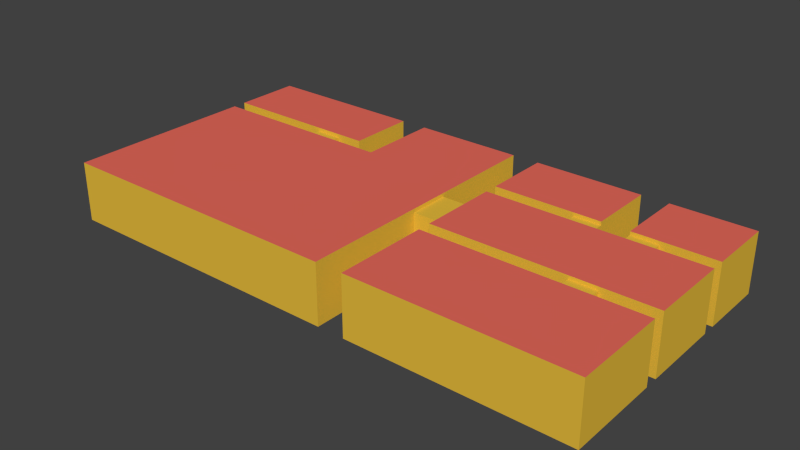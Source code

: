 # Source: Apartment.blend  (saved by Blender 2.76.0; exported with 4.5.12 LTS)
import bpy
from mathutils import Matrix  # noqa: F401  (used for matrix-valued properties, if any)

bpy.ops.wm.read_factory_settings(use_empty=True)
scene = bpy.context.scene
scene.name = 'Scene'

# ---- collections
col_collection_1 = bpy.data.collections.new('Collection 1'); scene.collection.children.link(col_collection_1)

# ---- materials (node trees are filled in below, after node groups)
mat_floor = bpy.data.materials.new('Floor')
mat_floor.alpha_threshold = 0.0
mat_floor.use_transparent_shadow = False
mat_floor.diffuse_color = (0.1282, 0.1282, 0.1282, 1.0)
mat_floor.roughness = 0.5
mat_wall = bpy.data.materials.new('Wall')
mat_wall.alpha_threshold = 0.0
mat_wall.use_transparent_shadow = False
mat_wall.diffuse_color = (0.8, 0.5066, 0.0469, 1.0)
mat_wall.roughness = 0.5
mat_ceiling = bpy.data.materials.new('Ceiling')
mat_ceiling.alpha_threshold = 0.0
mat_ceiling.use_transparent_shadow = False
mat_ceiling.diffuse_color = (0.8, 0.1451, 0.106, 1.0)
mat_ceiling.roughness = 0.5
mat_floor_bathroom = bpy.data.materials.new('Floor_Bathroom')
mat_floor_bathroom.alpha_threshold = 0.0
mat_floor_bathroom.use_transparent_shadow = False
mat_floor_bathroom.diffuse_color = (0.1451, 0.5092, 0.8, 1.0)
mat_floor_bathroom.roughness = 0.5

# ---- material node trees

# ---- world
world_world = bpy.data.worlds.new('World'); scene.world = world_world
world_world.color = (0.05088, 0.05088, 0.05088)
world_world.use_sun_shadow = False
world_world.sun_shadow_jitter_overblur = 0.0
world_world.cycles.sampling_method = 'MANUAL'
world_world.cycles.sample_map_resolution = 256

# ---- meshes
me_plane = bpy.data.meshes.new('Plane')
me_plane.from_pydata([(-7.273, 9.091, 4.0), (-3.636, 9.091, 4.0), (-4.47e-07, 9.091, 4.0), (3.636, 9.091, 4.0), (7.273, 9.091, 4.0), (10.91, 9.091, 4.0), (14.55, 9.091, 4.0), (-18.18, -9.091, 4.0), (-18.18, -7.273, 4.0), (-18.18, -5.455, 4.0), (-18.18, -3.636, 4.0), (-18.18, -1.818, 4.0), (-18.18, 0.0, 4.0), (-18.18, 1.818, 4.0), (-18.18, 3.636, 4.0), (-18.18, 5.455, 4.0), (-18.18, 7.273, 4.0), (-14.55, -9.091, 4.0), (-14.55, 3.636, 4.0), (-10.91, -9.091, 4.0), (-10.91, 3.636, 4.0), (-7.273, -9.091, 4.0), (-7.273, 3.636, 4.0), (-7.273, 5.455, 4.0), (-7.273, 7.273, 4.0), (-3.636, -9.091, 4.0), (3.725e-07, -9.091, 4.0), (3.636, -9.091, 4.0), (3.636, -7.273, 4.0), (3.636, -5.455, 4.0), (3.636, -3.636, 4.0), (3.636, -1.818, 4.0), (3.636, 2.235e-07, 4.0), (3.636, 1.818, 4.0), (3.636, 3.636, 4.0), (3.636, 5.455, 4.0), (3.636, 7.273, 4.0), (7.273, -9.091, 4.0), (7.273, -1.818, 4.0), (7.273, 3.636, 4.0), (10.91, -9.091, 4.0), (10.91, -1.818, 4.0), (10.91, 3.636, 4.0), (10.91, 5.455, 4.0), (-16.36, 4.545, 0.0), (-12.73, 4.545, 0.0), (-9.091, 4.545, 0.0), (-5.455, 4.545, 0.0), (-5.455, 6.364, 0.0), (-5.455, 8.182, 0.0), (1.818, -8.182, 0.0), (1.818, -6.364, 0.0), (1.818, -4.545, 0.0), (1.818, -2.727, 0.0), (1.818, -0.9091, 0.0), (1.818, 0.9091, 0.0), (1.818, 2.727, 0.0), (1.818, 4.545, 0.0), (1.818, 6.364, 0.0), (1.818, 8.182, 0.0), (5.455, -2.727, 0.0), (5.455, 4.545, 0.0), (9.091, -2.727, 0.0), (9.091, 4.545, 0.0), (12.73, -2.727, 0.0), (12.73, 4.545, 0.0), (12.73, 6.364, 0.0), (12.73, 8.182, 0.0), (16.36, -2.727, 0.0), (16.36, 4.545, 0.0), (10.91, 7.273, 4.0), (14.55, -9.091, 4.0), (14.55, -1.818, 4.0), (14.55, 3.636, 4.0), (18.18, -9.091, 4.0), (18.18, -7.273, 4.0), (18.18, -5.455, 4.0), (18.18, -3.636, 4.0), (18.18, -1.818, 4.0), (18.18, 2.235e-07, 4.0), (18.18, 1.818, 4.0), (18.18, 3.636, 4.0), (18.18, 5.455, 4.0), (18.18, 7.273, 4.0), (18.18, 8.182, 4.0), (18.18, 6.364, 4.0), (18.18, 4.545, 4.0), (18.18, 2.727, 4.0), (18.18, 0.9091, 4.0), (18.18, -0.9091, 4.0), (18.18, -2.727, 4.0), (18.18, -4.545, 4.0), (18.18, -6.364, 4.0), (18.18, -8.182, 4.0), (14.55, 4.545, 4.0), (14.55, -2.727, 4.0), (10.91, 8.182, 4.0), (10.91, 6.364, 4.0), (10.91, 4.545, 4.0), (10.91, -2.727, 4.0), (7.273, 4.545, 4.0), (7.273, -2.727, 4.0), (3.636, 8.182, 4.0), (3.636, 6.364, 4.0), (3.636, 4.545, 4.0), (3.636, 2.727, 4.0), (3.636, 0.9091, 4.0), (3.636, -0.9091, 4.0), (3.636, -2.727, 4.0), (3.636, -4.545, 4.0), (3.636, -6.364, 4.0), (3.636, -8.182, 4.0), (-7.273, 8.182, 4.0), (-7.273, 6.364, 4.0), (-16.36, 9.091, 0.0), (-16.36, -9.091, 0.0), (-16.36, 3.636, 0.0), (-12.73, 9.091, 0.0), (-12.73, -9.091, 0.0), (-12.73, 3.636, 0.0), (-9.091, 9.091, 0.0), (-9.091, -9.091, 0.0), (-9.091, 3.636, 0.0), (-5.455, 9.091, 0.0), (-5.455, -9.091, 0.0), (-5.455, 3.636, 0.0), (-5.455, 5.455, 0.0), (-5.455, 7.273, 0.0), (-1.818, 9.091, 0.0), (-1.818, -9.091, 0.0), (1.818, 9.091, 0.0), (1.818, -9.091, 0.0), (1.818, -7.273, 0.0), (1.818, -5.455, 0.0), (1.818, -3.636, 0.0), (1.818, -1.818, 0.0), (1.818, 2.235e-07, 0.0), (1.818, 1.818, 0.0), (1.818, 3.636, 0.0), (1.818, 5.455, 0.0), (1.818, 7.273, 0.0), (5.455, 9.091, 0.0), (5.455, -9.091, 0.0), (5.455, -1.818, 0.0), (5.455, 3.636, 0.0), (9.091, 9.091, 0.0), (9.091, -9.091, 0.0), (9.091, -1.818, 0.0), (9.091, 3.636, 0.0), (12.73, 9.091, 0.0), (12.73, -9.091, 0.0), (12.73, -1.818, 0.0), (12.73, 3.636, 0.0), (12.73, 5.455, 0.0), (12.73, 7.273, 0.0), (16.36, 9.091, 0.0), (16.36, -9.091, 0.0), (16.36, -1.818, 0.0), (16.36, 3.636, 0.0), (-18.18, -8.182, 0.0), (-18.18, -6.364, 0.0), (-18.18, -4.545, 0.0), (-18.18, -2.727, 0.0), (-18.18, -0.9091, 0.0), (-18.18, 0.9091, 0.0), (-18.18, 2.727, 0.0), (-18.18, 4.545, 0.0), (-18.18, 6.364, 0.0), (-18.18, 8.182, 0.0), (-14.55, 4.545, 0.0), (-10.91, 4.545, 0.0), (-7.273, 4.545, 0.0), (-7.273, 6.364, 0.0), (-7.273, 8.182, 0.0), (3.636, -8.182, 0.0), (3.636, -6.364, 0.0), (3.636, -4.545, 0.0), (3.636, -2.727, 0.0), (3.636, -0.9091, 0.0), (3.636, 0.9091, 0.0), (3.636, 2.727, 0.0), (3.636, 4.545, 0.0), (3.636, 6.364, 0.0), (3.636, 8.182, 0.0), (7.273, -2.727, 0.0), (7.273, 4.545, 0.0), (10.91, -2.727, 0.0), (10.91, 4.545, 0.0), (10.91, 6.364, 0.0), (10.91, 8.182, 0.0), (14.55, -2.727, 0.0), (14.55, 4.545, 0.0), (18.18, -8.182, 0.0), (18.18, -6.364, 0.0), (18.18, -4.545, 0.0), (18.18, -2.727, 0.0), (18.18, -0.9091, 0.0), (18.18, 0.9091, 0.0), (18.18, 2.727, 0.0), (18.18, 4.545, 0.0), (18.18, 6.364, 0.0), (18.18, 8.182, 0.0), (18.18, 7.273, 0.0), (18.18, 5.455, 0.0), (18.18, 3.636, 0.0), (18.18, 1.818, 0.0), (18.18, 2.235e-07, 0.0), (18.18, -1.818, 0.0), (18.18, -3.636, 0.0), (18.18, -5.455, 0.0), (18.18, -7.273, 0.0), (18.18, -9.091, 0.0), (14.55, 3.636, 0.0), (14.55, -1.818, 0.0), (14.55, -9.091, 0.0), (10.91, 7.273, 0.0), (10.91, 5.455, 0.0), (10.91, 3.636, 0.0), (10.91, -1.818, 0.0), (10.91, -9.091, 0.0), (7.273, 3.636, 0.0), (7.273, -1.818, 0.0), (7.273, -9.091, 0.0), (3.636, 7.273, 0.0), (3.636, 5.455, 0.0), (3.636, 3.636, 0.0), (3.636, 1.818, 0.0), (3.636, 2.235e-07, 0.0), (3.636, -1.818, 0.0), (3.636, -3.636, 0.0), (3.636, -5.455, 0.0), (3.636, -7.273, 0.0), (3.636, -9.091, 0.0), (3.725e-07, -9.091, 0.0), (-3.636, -9.091, 0.0), (-7.273, 7.273, 0.0), (-7.273, 5.455, 0.0), (-7.273, 3.636, 0.0), (-7.273, -9.091, 0.0), (-10.91, 3.636, 0.0), (-10.91, -9.091, 0.0), (-14.55, 3.636, 0.0), (-14.55, -9.091, 0.0), (-18.18, 7.273, 0.0), (-18.18, 5.455, 0.0), (-18.18, 3.636, 0.0), (-18.18, 1.818, 0.0), (-18.18, 0.0, 0.0), (-18.18, -1.818, 0.0), (-18.18, -3.636, 0.0), (-18.18, -5.455, 0.0), (-18.18, -7.273, 0.0), (-18.18, -9.091, 0.0), (14.55, 9.091, 0.0), (10.91, 9.091, 0.0), (7.273, 9.091, 0.0), (3.636, 9.091, 0.0), (-4.47e-07, 9.091, 0.0), (-3.636, 9.091, 0.0), (-7.273, 9.091, 0.0), (-10.91, 9.091, 0.0), (-14.55, 9.091, 0.0), (-18.18, 9.091, 0.0), (18.18, 9.091, 0.0), (-7.273, 4.545, 4.0), (-10.91, 4.545, 4.0), (-14.55, 4.545, 4.0), (-18.18, 8.182, 4.0), (-18.18, 6.364, 4.0), (-18.18, 4.545, 4.0), (-18.18, 2.727, 4.0), (-18.18, 0.9091, 4.0), (-18.18, -0.9091, 4.0), (-18.18, -2.727, 4.0), (-18.18, -4.545, 4.0), (-18.18, -6.364, 4.0), (-18.18, -8.182, 4.0), (16.36, 3.636, 4.0), (16.36, -1.818, 4.0), (16.36, -9.091, 4.0), (16.36, 9.091, 4.0), (12.73, 7.273, 4.0), (12.73, 5.455, 4.0), (12.73, 3.636, 4.0), (12.73, -1.818, 4.0), (12.73, -9.091, 4.0), (12.73, 9.091, 4.0), (9.091, 3.636, 4.0), (9.091, -1.818, 4.0), (9.091, -9.091, 4.0), (9.091, 9.091, 4.0), (5.455, 3.636, 4.0), (5.455, -1.818, 4.0), (5.455, -9.091, 4.0), (5.455, 9.091, 4.0), (1.818, 7.273, 4.0), (1.818, 5.455, 4.0), (1.818, 3.636, 4.0), (1.818, 1.818, 4.0), (1.818, 2.235e-07, 4.0), (1.818, -1.818, 4.0), (1.818, -3.636, 4.0), (1.818, -5.455, 4.0), (1.818, -7.273, 4.0), (1.818, -9.091, 4.0), (1.818, 9.091, 4.0), (-1.818, -9.091, 4.0), (-1.818, 9.091, 4.0), (-5.455, 7.273, 4.0), (-5.455, 5.455, 4.0), (-5.455, 3.636, 4.0), (-5.455, -9.091, 4.0), (-5.455, 9.091, 4.0), (-9.091, 3.636, 4.0), (-9.091, -9.091, 4.0), (-9.091, 9.091, 4.0), (-12.73, 3.636, 4.0), (-12.73, -9.091, 4.0), (-12.73, 9.091, 4.0), (-16.36, 3.636, 4.0), (-16.36, -9.091, 4.0), (-16.36, 9.091, 4.0), (16.36, 4.545, 4.0), (16.36, -2.727, 4.0), (12.73, 8.182, 4.0), (12.73, 6.364, 4.0), (12.73, 4.545, 4.0), (12.73, -2.727, 4.0), (9.091, 4.545, 4.0), (9.091, -2.727, 4.0), (5.455, 4.545, 4.0), (5.455, -2.727, 4.0), (1.818, 8.182, 4.0), (-7.273, 4.545, 3.758), (-18.18, 4.545, 3.758), (-7.273, 9.091, 0.0), (-7.273, 6.364, 4.0), (-7.273, 8.182, 4.0), (-18.18, 9.091, 3.758), (-7.273, 4.545, 4.0), (-18.18, 9.091, 4.0), (-18.18, 5.455, 4.0), (-18.18, 7.273, 4.0), (-18.18, 8.182, 4.0), (-18.18, 6.364, 4.0), (-18.18, 4.545, 4.0), (-18.18, 9.091, 0.0), (-18.18, 5.455, 0.0), (-18.18, 7.273, 0.0), (-18.18, 8.182, 0.0), (-18.18, 6.364, 0.0), (-18.18, 4.545, 0.0), (-16.36, 9.091, 4.0), (-16.36, 3.636, 4.0), (-16.36, 4.545, 4.0), (-12.73, 9.091, 4.0), (-12.73, 3.636, 4.0), (-12.73, 4.545, 4.0), (-9.091, 9.091, 4.0), (-9.091, 3.636, 4.0), (-9.091, 4.545, 4.0), (-5.455, 9.091, 4.0), (-5.455, 3.636, 4.0), (-5.455, 4.545, 4.0), (-5.455, 5.455, 4.0), (-5.455, 6.364, 4.0), (-5.455, 7.273, 4.0), (-5.455, 8.182, 4.0), (-1.818, 9.091, 4.0), (1.818, 9.091, 4.0), (1.818, -9.091, 4.0), (1.818, -8.182, 4.0), (1.818, -7.273, 4.0), (1.818, -6.364, 4.0), (1.818, -5.455, 4.0), (1.818, -4.545, 4.0), (1.818, -3.636, 4.0), (1.818, -2.727, 4.0), (1.818, -1.818, 4.0), (1.818, -0.9091, 4.0), (1.818, 1.818, 4.0), (1.818, 2.727, 4.0), (1.818, 3.636, 4.0), (1.818, 4.545, 4.0), (1.818, 5.455, 4.0), (1.818, 6.364, 4.0), (1.818, 7.273, 4.0), (1.818, 8.182, 4.0), (5.455, 9.091, 4.0), (5.455, 3.636, 4.0), (5.455, 4.545, 4.0), (9.091, 9.091, 4.0), (9.091, 3.636, 4.0), (9.091, 4.545, 4.0), (12.73, 9.091, 4.0), (12.73, 3.636, 4.0), (12.73, 4.545, 4.0), (12.73, 5.455, 4.0), (12.73, 6.364, 4.0), (12.73, 7.273, 4.0), (12.73, 8.182, 4.0), (16.36, 9.091, 4.0), (16.36, 3.636, 4.0), (16.36, 4.545, 4.0), (-18.18, -8.182, 4.0), (-18.18, -6.364, 4.0), (-18.18, -4.545, 4.0), (-18.18, -2.727, 4.0), (-18.18, -0.9091, 4.0), (-18.18, 0.9091, 4.0), (-18.18, 2.727, 4.0), (-18.18, 4.545, 4.0), (1.818, -8.182, 4.0), (-5.455, 4.545, 4.0), (-14.55, 4.545, 4.0), (-10.91, 4.545, 4.0), (-7.273, 4.545, 4.0), (3.636, -8.182, 4.0), (3.636, -6.364, 4.0), (3.636, -4.545, 4.0), (3.636, -2.727, 4.0), (3.636, -0.9091, 4.0), (3.636, 2.727, 4.0), (3.636, 4.545, 4.0), (3.636, 6.364, 4.0), (3.636, 8.182, 4.0), (7.273, -2.727, 4.0), (5.455, -2.727, 4.0), (7.273, 4.545, 4.0), (10.91, -2.727, 4.0), (9.091, -2.727, 4.0), (18.18, -2.727, 4.0), (16.36, -2.727, 4.0), (18.18, 4.545, 4.0), (-16.36, -9.091, 4.0), (-12.73, -9.091, 4.0), (-9.091, -9.091, 4.0), (-5.455, -9.091, 4.0), (-1.818, -9.091, 4.0), (5.455, -9.091, 4.0), (5.455, -1.818, 4.0), (9.091, -9.091, 4.0), (9.091, -1.818, 4.0), (12.73, -9.091, 4.0), (12.73, -2.727, 4.0), (12.73, -1.818, 4.0), (16.36, -9.091, 4.0), (16.36, -1.818, 4.0), (1.818, 6.364, 4.0), (1.818, 4.545, 4.0), (10.91, 4.545, 4.0), (10.91, 6.364, 4.0), (10.91, 8.182, 4.0), (14.55, -2.727, 4.0), (14.55, 4.545, 4.0), (18.18, -8.182, 4.0), (18.18, -6.364, 4.0), (18.18, -4.545, 4.0), (18.18, -0.9091, 4.0), (18.18, 0.9091, 4.0), (18.18, 2.727, 4.0), (18.18, 6.364, 4.0), (18.18, 8.182, 4.0), (18.18, 7.273, 4.0), (18.18, 5.455, 4.0), (18.18, 3.636, 4.0), (18.18, 1.818, 4.0), (18.18, 2.235e-07, 4.0), (18.18, -1.818, 4.0), (18.18, -3.636, 4.0), (18.18, -5.455, 4.0), (18.18, -7.273, 4.0), (18.18, -9.091, 4.0), (14.55, 3.636, 4.0), (14.55, -1.818, 4.0), (14.55, -9.091, 4.0), (10.91, 7.273, 4.0), (10.91, 5.455, 4.0), (10.91, 3.636, 4.0), (10.91, -1.818, 4.0), (10.91, -9.091, 4.0), (7.273, 3.636, 4.0), (7.273, -1.818, 4.0), (7.273, -9.091, 4.0), (3.636, 7.273, 4.0), (3.636, 5.455, 4.0), (3.636, 3.636, 4.0), (3.636, 1.818, 4.0), (3.636, -1.818, 4.0), (3.636, -3.636, 4.0), (3.636, -5.455, 4.0), (3.636, -7.273, 4.0), (3.636, -9.091, 4.0), (3.725e-07, -9.091, 4.0), (-3.636, -9.091, 4.0), (1.818, 2.727, 4.0), (1.818, 0.9091, 4.0), (-7.273, 3.636, 4.0), (-7.273, -9.091, 4.0), (-10.91, 3.636, 4.0), (-10.91, -9.091, 4.0), (-14.55, 3.636, 4.0), (-14.55, -9.091, 4.0), (-7.273, 9.091, 3.758), (-5.455, 6.364, 4.0), (-18.18, 3.636, 4.0), (-18.18, 1.818, 4.0), (-18.18, 0.0, 4.0), (-18.18, -1.818, 4.0), (-18.18, -3.636, 4.0), (-18.18, -5.455, 4.0), (-18.18, -7.273, 4.0), (-18.18, -9.091, 4.0), (14.55, 9.091, 4.0), (10.91, 9.091, 4.0), (7.273, 9.091, 4.0), (3.636, 9.091, 4.0), (-4.47e-07, 9.091, 4.0), (-3.636, 9.091, 4.0), (-7.273, 9.091, 4.0), (-10.91, 9.091, 4.0), (-14.55, 9.091, 4.0), (-18.18, 9.091, 4.0), (18.18, 9.091, 4.0), (1.818, -0.9091, 4.0), (1.818, -2.727, 4.0), (9.091, 4.545, 3.758), (-10.91, 4.545, 3.758), (-9.091, 4.545, 4.0), (1.818, 1.818, 3.758), (3.636, 1.818, 3.758), (-9.091, 4.545, 3.758), (-9.091, 3.636, 3.758), (-14.55, 9.091, 4.0), (3.636, 3.636, 3.758), (18.18, 9.091, 3.758), (14.55, -1.818, 3.758), (14.55, -2.727, 3.758), (3.636, 4.545, 3.758), (-5.455, 8.182, 4.0), (-18.18, 9.091, 3.758), (-12.73, 4.545, 4.0), (-16.36, 4.545, 4.0), (3.636, -2.727, 3.758), (-7.273, 5.455, 0.0), (-7.273, 7.273, 0.0), (-7.273, 8.182, 0.0), (-7.273, 6.364, 0.0), (-7.273, 4.545, 0.0), (-7.273, 9.091, 3.758), (1.818, -4.545, 4.0), (14.55, 4.545, 3.758), (14.55, 3.636, 3.758), (18.18, 4.545, 3.758), (-5.455, 9.091, 3.758), (1.818, 9.091, 3.758), (18.18, -2.727, 3.758), (1.818, -6.364, 4.0), (3.636, -0.9091, 3.758), (3.636, -1.818, 3.758), (12.73, 9.091, 3.758), (18.18, 9.091, 4.0), (-7.273, 4.545, 3.758), (12.73, -2.727, 3.758), (-5.455, 3.636, 3.758), (12.73, -1.818, 3.758), (10.91, 4.545, 3.758), (-18.18, 9.091, 4.0), (12.73, 4.545, 3.758), (-7.273, 9.091, 4.0), (10.91, 3.636, 3.758), (-7.273, 5.455, 4.0), (12.73, 3.636, 3.758), (-7.273, 7.273, 4.0), (3.636, -9.091, 3.758), (-18.18, 4.545, 3.758), (1.818, -9.091, 3.758), (-18.18, 3.636, 3.758), (1.818, -0.9091, 3.758), (18.18, 3.636, 3.758), (-10.91, 3.636, 3.758), (9.091, 3.636, 3.758), (-18.18, -9.091, 3.758), (18.18, -1.818, 3.758), (-10.91, 9.091, 4.0), (10.91, 9.091, 3.758), (18.18, -9.091, 3.758), (3.636, 9.091, 3.758)], [], [(402, 473, 552, 212, 158, 204, 579, 465), (469, 431, 556, 195, 208, 194, 209, 193, 210, 192, 211, 586, 472, 455, 471, 456, 470, 457), (239, 122, 46, 170), (357, 415, 527, 170, 45, 169, 44, 166, 575, 411, 354, 414), (563, 444, 429, 430, 426, 427, 420, 543, 177, 60, 184, 62, 186, 64), (232, 142, 222, 146, 219, 150, 214, 156, 211, 192, 210, 193, 209, 194, 208, 195, 68, 190, 64, 186, 62, 184, 60, 177, 229, 176, 230, 175, 231, 174), (182, 224, 181, 61, 185, 63, 187, 216, 188, 215, 189, 254, 145, 255, 141, 256, 183, 223), (152, 212, 191, 65), (64, 190, 213, 151), (422, 487, 530, 226, 180, 225, 534, 486), (148, 217, 187, 63), (460, 465, 579, 204, 198, 205, 197, 206, 196, 207, 583, 468, 458, 467, 459, 466), (559, 488, 440, 482, 442, 479, 445, 565, 151, 218, 147, 221, 143, 228), (566, 450, 477, 451, 476, 452, 514, 585, 254, 189, 215, 188, 216, 187), (94, 326, 282, 325, 281, 324, 286, 6, 280, 561, 84, 83, 85, 82, 86, 322), (577, 505, 410, 506, 409, 507, 408, 508, 407, 509, 406, 510, 405, 511, 404, 512, 582, 252, 159, 251, 160, 250, 161, 249, 162, 248, 163, 247, 164, 246, 165, 245), (191, 69, 199, 203, 200, 202, 201, 263, 155, 253, 149, 67, 154, 66, 153, 65), (352, 522, 540, 262, 114, 261, 117, 260, 120, 259, 549, 519, 358, 520, 355, 521), (167, 244, 166, 44, 169, 45, 170, 46, 171, 236, 172, 235, 173, 259, 120, 260, 117, 261, 114, 262, 168, 243), (228, 143, 221, 147, 218, 151, 213, 157, 207, 196, 206, 197, 205, 198, 204, 158, 212, 152, 217, 148, 220, 144, 225, 180, 226, 179, 227, 178), (564, 362, 497, 359, 532, 122, 237, 125), (558, 421, 488, 559, 228, 178), (103, 36, 102, 3, 294, 4, 290, 5, 96, 70, 97, 43, 98, 328, 100, 330, 104, 35), (356, 501, 353, 505, 577, 245, 116, 241, 119, 239, 580, 499), (389, 486, 534, 225, 144, 220, 148, 581, 392, 481), (491, 417, 492, 574, 232, 174, 231, 175, 230, 176, 229, 177, 543, 420, 489, 419, 490, 418), (485, 423, 538, 181, 224, 182, 223, 183, 256, 587, 516, 425, 484, 424), (428, 393, 526, 63, 185, 61, 181, 538, 423, 390), (475, 446, 472, 586, 211, 156, 214, 150, 219, 146, 222, 142, 232, 574, 492, 439, 483, 441, 480, 443), (152, 65, 568, 572), (572, 395, 478, 570, 217, 152), (462, 523, 535, 263, 201, 202, 200, 203, 199, 553, 433, 464, 461, 463), (148, 63, 526, 581), (239, 170, 527, 580), (31, 107, 32, 106, 33, 105, 34, 291, 39, 287, 42, 283, 73, 277, 81, 87, 80, 88, 79, 89, 78, 278, 72, 284, 41, 288, 38, 292), (403, 433, 553, 199, 69, 191, 551, 454), (178, 54, 578, 558), (27, 111, 28, 110, 29, 109, 30, 108, 331, 101, 329, 99, 327, 95, 323, 90, 77, 91, 76, 92, 75, 93, 74, 279, 71, 285, 40, 289, 37, 293), (377, 378, 379, 578, 54, 135, 53, 134, 52, 133, 51, 132, 50, 131, 576, 370, 371, 372, 373, 374, 375, 376), (585, 514, 391, 515, 388, 516, 587, 256, 141, 255, 145, 254), (502, 435, 500, 436, 498, 437, 494, 438, 493, 370, 576, 131, 233, 129, 234, 124, 238, 121, 240, 118, 242, 115, 252, 582, 512, 434), (399, 398, 397, 396, 568, 65, 153, 66, 154, 67, 149, 560, 394, 400), (385, 386, 387, 369, 555, 130, 59, 140, 58, 139, 57, 138, 56, 137, 529, 380, 381, 382, 383, 384), (191, 212, 552, 551), (531, 360, 416, 562, 171, 46), (432, 453, 537, 190, 68, 195, 556, 431), (268, 16, 267, 567, 321, 533, 318, 584, 315, 0, 112, 24, 113, 23, 264, 528, 265, 541, 266, 542, 269, 15), (213, 190, 537, 536), (46, 122, 532, 531), (137, 226, 530, 529), (7, 276, 8, 275, 9, 274, 10, 273, 11, 272, 12, 271, 13, 270, 14, 319, 18, 316, 20, 313, 22, 310, 413, 309, 504, 308, 539, 312, 1, 307, 2, 305, 332, 295, 448, 296, 449, 297, 495, 298, 496, 299, 524, 300, 525, 301, 550, 302, 557, 303, 412, 304, 26, 306, 25, 311, 21, 314, 19, 317, 17, 320), (547, 544, 548, 333, 339, 571, 336, 573, 337, 569, 503, 335, 546, 545), (368, 518, 361, 554, 123, 258, 128, 257, 130, 555, 369, 517), (64, 151, 565, 563), (367, 366, 365, 364, 363, 362, 564, 125, 47, 126, 48, 127, 49, 123, 554, 361), (535, 523, 401, 513, 394, 560, 149, 253, 155, 263), (187, 217, 570, 566), (350, 348, 349, 346, 338, 340, 343, 342, 344, 341, 345, 334, 351, 347), (529, 578, 379, 380), (530, 487, 421, 558), (529, 530, 558, 578), (580, 532, 359, 499), (415, 360, 531, 527), (527, 531, 532, 580), (563, 537, 453, 444), (536, 565, 445, 474), (537, 563, 565, 536), (581, 570, 478, 392), (526, 393, 450, 566), (566, 570, 581, 526), (572, 552, 473, 395), (396, 454, 551, 568), (568, 551, 552, 572), (252, 115, 242, 118, 240, 121, 238, 124, 234, 129, 233, 131, 50, 132, 51, 133, 52, 134, 53, 135, 54, 136, 55, 137, 56, 138, 57, 139, 58, 140, 59, 130, 257, 128, 258, 123, 49, 127, 48, 126, 47, 125, 237, 122, 239, 119, 241, 116, 245, 165, 246, 164, 247, 163, 248, 162, 249, 161, 250, 160, 251, 159), (536, 474, 447, 468, 583, 207, 157, 213), (179, 226, 137, 55, 136, 54, 178, 227)])
me_plane.polygons.foreach_set('material_index', [1, 1, 0, 1, 1, 3, 0, 0, 0, 1, 0, 1, 1, 1, 2, 1, 0, 1, 0, 0, 1, 1, 2, 1, 1, 1, 1, 1, 1, 1, 1, 1, 1, 1, 2, 1, 1, 2, 1, 1, 1, 1, 1, 1, 1, 1, 2, 1, 1, 1, 2, 1, 1, 1, 1, 1, 1, 1, 1, 1, 1, 1, 1, 1, 1, 1, 1, 1, 1, 1, 1, 1, 1, 0, 1, 0])
_uv = me_plane.uv_layers.new(name='UVMap')
_uv.uv.foreach_set('vector', [0.5, 0.0, 1.0, 0.0, 1.0, 0.06054, 1.0, 1.0, 0.5, 1.0, 0.0, 1.0, 0.0, 0.06054, 0.0, 1.192e-07, 0.0, 0.1429, 0.0, 7.493e-08, 0.06054, 7.493e-08, 1.0, 0.0, 1.0, 0.1429, 1.0, 0.2857, 1.0, 0.4286, 1.0, 0.5714, 1.0, 0.7143, 1.0, 0.8571, 1.0, 1.0, 0.06054, 1.0, 0.0, 1.0, 5.96e-08, 0.8571, 5.96e-08, 0.7143, 0.0, 0.5714, 0.0, 0.4286, 0.0, 0.2857, 1.0, 0.0, 1.0, 1.0, 5.245e-07, 1.0, 0.0, 0.0, 1.788e-07, 0.25, 0.0, 1.311e-07, 0.06054, 1.311e-07, 1.0, 0.0, 1.0, 0.25, 1.0, 0.5, 1.0, 0.75, 1.0, 1.0, 0.06054, 1.0, 2.98e-07, 1.0, 2.384e-07, 0.75, 2.384e-07, 0.5, 0.9395, 0.0, 1.0, 0.0, 1.0, 0.2, 1.0, 0.4, 1.0, 0.6, 1.0, 0.8, 1.0, 1.0, 0.9395, 1.0, 3.703e-07, 1.0, 2.962e-07, 0.8, 2.222e-07, 0.6, 1.481e-07, 0.4, 7.405e-08, 0.2, 0.0, 0.0, 4.496e-07, 1.0, 4.496e-07, 0.875, 2.997e-07, 0.75, 2.997e-07, 0.625, 0.0, 0.5, 0.0, 0.375, 0.0, 0.25, 0.0, 0.125, 0.0, 0.0, 0.1429, 0.0, 0.2857, 0.0, 0.4286, 0.0, 0.5714, 0.0, 0.7143, 0.0, 0.8571, 0.0, 1.0, 0.0, 1.0, 0.125, 1.0, 0.25, 1.0, 0.375, 1.0, 0.5, 1.0, 0.625, 1.0, 0.75, 1.0, 0.875, 1.0, 1.0, 0.8571, 1.0, 0.7143, 1.0, 0.5714, 1.0, 0.4286, 1.0, 0.2857, 1.0, 0.1429, 1.0, 0.6, 3.278e-08, 0.8, 6.557e-08, 1.0, 3.278e-08, 1.0, 0.25, 1.0, 0.5, 1.0, 0.75, 1.0, 1.0, 0.8, 1.0, 0.6, 1.0, 0.4, 1.0, 0.2, 1.0, 8.392e-07, 1.0, 4.196e-07, 0.75, 4.196e-07, 0.5, 2.098e-07, 0.25, 0.0, 9.835e-08, 0.2, 9.835e-08, 0.4, 0.0, 7.868e-07, 1.0, 0.0, 0.0, 1.0, 0.0, 1.0, 1.0, 7.868e-07, 1.0, 0.0, 0.0, 1.0, 0.0, 1.0, 1.0, 0.5, 1.0, 4.59e-07, 1.0, 3.934e-07, 0.9395, 0.0, 1.094e-07, 0.5, 2.492e-08, 1.0, 0.0, 1.0, 0.9395, 1.0, 1.0, 1.0, 0.0, 1.0, 1.0, 5.245e-07, 1.0, 0.0, 0.0, 0.0, 0.1667, 0.0, 0.0, 0.06054, 0.0, 1.0, 4.371e-08, 1.0, 0.1667, 1.0, 0.3333, 1.0, 0.5, 1.0, 0.6667, 1.0, 0.8333, 1.0, 1.0, 0.06054, 1.0, 1.192e-07, 1.0, 1.192e-07, 0.8333, 1.192e-07, 0.6667, 1.192e-07, 0.5, 1.192e-07, 0.3333, 0.06054, 1.0, 3.576e-07, 1.0, 2.384e-07, 0.8, 2.384e-07, 0.6, 1.192e-07, 0.4, 0.0, 0.2, 0.0, 0.0, 0.06054, 0.0, 1.0, 0.0, 1.0, 0.2, 1.0, 0.4, 1.0, 0.6, 1.0, 0.8, 1.0, 1.0, 0.06054, 1.0, 0.0, 1.0, 2.384e-07, 0.8, 2.384e-07, 0.6, 0.0, 0.4, 2.384e-07, 0.2, 2.384e-07, 0.0, 0.06054, 0.0, 1.0, 0.0, 1.0, 0.2, 1.0, 0.4, 1.0, 0.6, 1.0, 0.8, 1.0, 1.0, 1.0, 0.6667, 1.0, 1.0, 0.8, 1.0, 0.6, 1.0, 0.4, 1.0, 0.2, 1.0, 0.0, 1.0, 2.098e-07, 0.6667, 4.196e-07, 0.3333, 6.294e-07, 0.0, 0.2, 0.0, 0.4, 0.0, 0.6, 3.497e-07, 0.8, 3.497e-07, 1.0, 3.497e-07, 1.0, 0.3333, 0.06054, 1.0, 3.576e-07, 1.0, 3.576e-07, 0.9286, 2.384e-07, 0.8571, 2.384e-07, 0.7857, 2.384e-07, 0.7143, 2.384e-07, 0.6429, 2.384e-07, 0.5714, 1.192e-07, 0.5, 1.192e-07, 0.4286, 1.192e-07, 0.3571, 1.192e-07, 0.2857, 1.192e-07, 0.2143, 1.192e-07, 0.1429, 0.0, 0.07143, 0.0, 0.0, 0.06054, 0.0, 1.0, 0.0, 1.0, 0.07143, 1.0, 0.1429, 1.0, 0.2143, 1.0, 0.2857, 1.0, 0.3571, 1.0, 0.4286, 1.0, 0.5, 1.0, 0.5714, 1.0, 0.6429, 1.0, 0.7143, 1.0, 0.7857, 1.0, 0.8571, 1.0, 0.9286, 1.0, 1.0, 1.0, 0.3333, 1.0, 0.6667, 1.0, 1.0, 0.8, 1.0, 0.6, 1.0, 0.4, 1.0, 0.2, 1.0, 2.098e-07, 1.0, 2.098e-07, 0.6667, 0.0, 0.3333, 0.0, 3.497e-07, 0.2, 3.497e-07, 0.4, 3.497e-07, 0.6, 3.497e-07, 0.8, 1.748e-07, 1.0, 0.0, 1.0, 0.8333, 1.0, 1.0, 0.9395, 1.0, 4.443e-07, 1.0, 3.703e-07, 0.8333, 2.962e-07, 0.6667, 2.222e-07, 0.5, 1.481e-07, 0.3333, 7.405e-08, 0.1667, 0.0, 8.742e-08, 0.9395, 0.0, 1.0, 0.0, 1.0, 0.1667, 1.0, 0.3333, 1.0, 0.5, 1.0, 0.6667, 6.472e-05, 0.1667, 6.454e-05, 0.08339, 6.454e-05, 6.48e-05, 0.1667, 6.48e-05, 0.3334, 6.472e-05, 0.5, 6.472e-05, 0.6666, 6.463e-05, 0.8333, 6.454e-05, 0.9999, 6.463e-05, 0.9999, 0.08339, 0.9999, 0.1667, 0.9999, 0.25, 0.9999, 0.3334, 0.9999, 0.4167, 0.8333, 0.4167, 0.6666, 0.4167, 0.5, 0.4167, 0.3334, 0.4167, 0.1667, 0.4167, 6.454e-05, 0.4167, 6.454e-05, 0.3334, 6.472e-05, 0.25, 4.808e-07, 1.0, 4.152e-07, 0.875, 3.278e-07, 0.75, 3.06e-07, 0.625, 2.404e-07, 0.5, 1.748e-07, 0.375, 1.53e-07, 0.25, 8.742e-08, 0.125, 0.0, 0.0, 0.1667, 0.0, 0.3333, 0.0, 0.5, 0.0, 0.6667, 0.0, 0.8333, 0.0, 1.0, 0.0, 1.0, 0.125, 1.0, 0.25, 1.0, 0.375, 1.0, 0.5, 1.0, 0.625, 1.0, 0.75, 1.0, 0.875, 1.0, 1.0, 0.8333, 1.0, 0.6667, 1.0, 0.5, 1.0, 0.3333, 1.0, 0.1667, 1.0, 0.0, 0.06054, 0.0, 1.192e-07, 0.5, 1.192e-07, 1.0, 0.0, 1.0, 0.06054, 1.0, 1.0, 0.5, 1.0, 1.311e-07, 1.0, 1.311e-07, 0.06054, 1.311e-07, 0.0, 1.0, 0.0, 1.0, 0.06054, 1.0, 1.0, 0.0, 1.0, 0.6, 1.0, 0.4, 1.0, 0.2, 1.0, 2.098e-07, 1.0, 2.098e-07, 0.75, 2.098e-07, 0.5, 2.098e-07, 0.25, 0.0, 1.311e-07, 0.2, 1.311e-07, 0.4, 1.311e-07, 0.6, 0.0, 0.8, 0.0, 1.0, 0.0, 1.0, 0.25, 1.0, 0.5, 1.0, 0.75, 1.0, 1.0, 0.8, 1.0, 1.192e-07, 0.75, 1.192e-07, 0.5, 0.0, 0.25, 0.0, 0.0, 0.06054, 0.0, 1.0, 0.0, 1.0, 0.25, 1.0, 0.5, 1.0, 0.75, 1.0, 1.0, 0.06054, 1.0, 1.192e-07, 1.0, 1.0, 0.6667, 1.0, 1.0, 0.9395, 1.0, 2.222e-07, 1.0, 1.481e-07, 0.6667, 7.405e-08, 0.3333, 0.0, 0.0, 0.9395, 0.0, 1.0, 0.0, 1.0, 0.3333, 1.788e-07, 0.2857, 1.788e-07, 0.1429, 2.384e-07, 0.0, 0.06054, 0.0, 1.0, 1.499e-07, 1.0, 0.1429, 1.0, 0.2857, 1.0, 0.4286, 1.0, 0.5714, 1.0, 0.7143, 1.0, 0.8571, 1.0, 1.0, 0.06054, 1.0, 1.192e-07, 1.0, 1.192e-07, 0.8571, 0.0, 0.7143, 1.192e-07, 0.5714, 1.192e-07, 0.4286, 1.788e-07, 0.2, 5.96e-08, 4.196e-07, 0.06054, 4.196e-07, 1.0, 0.0, 1.0, 0.2, 1.0, 0.4, 1.0, 0.6, 1.0, 0.8, 1.0, 1.0, 0.06054, 1.0, 2.98e-07, 1.0, 1.788e-07, 0.8, 1.192e-07, 0.6, 0.0, 0.4, 0.0, 0.3333, 0.0, 0.0, 0.06054, 0.0, 1.0, 0.0, 1.0, 0.3333, 1.0, 0.6667, 1.0, 1.0, 0.06054, 1.0, 0.0, 1.0, 0.0, 0.6667, 3.576e-07, 0.25, 0.0, 0.125, 0.0, 0.0, 0.06054, 0.0, 1.0, 0.0, 1.0, 0.125, 1.0, 0.25, 1.0, 0.375, 1.0, 0.5, 1.0, 0.625, 1.0, 0.75, 1.0, 0.875, 1.0, 1.0, 0.06054, 1.0, 7.153e-07, 1.0, 4.768e-07, 0.875, 4.768e-07, 0.75, 4.768e-07, 0.625, 3.576e-07, 0.5, 3.576e-07, 0.375, 1.0, 1.0, 1.049e-06, 1.0, 0.0, 6.345e-08, 1.0, 0.0, 0.0, 0.06054, 0.0, 5.96e-08, 1.0, 0.0, 1.0, 0.06054, 1.0, 1.0, 0.0, 1.0, 2.384e-07, 0.2, 0.0, 0.0, 0.06054, 0.0, 1.0, 0.0, 1.0, 0.2, 1.0, 0.4, 1.0, 0.6, 1.0, 0.8, 1.0, 1.0, 0.06054, 1.0, 1.192e-07, 1.0, 1.192e-07, 0.8, 1.192e-07, 0.6, 3.576e-07, 0.4, 0.0, 1.298e-08, 1.0, 0.0, 1.0, 1.0, 0.0, 1.0, 1.0, 1.0, 1.049e-06, 1.0, 0.0, 6.345e-08, 1.0, 0.0, 1.0, 1.0, 0.8333, 1.0, 0.6667, 1.0, 0.5, 1.0, 0.3333, 1.0, 0.1667, 1.0, 4.371e-08, 1.0, 0.0, 0.875, 8.742e-08, 0.75, 4.371e-08, 0.625, 1.311e-07, 0.5, 8.742e-08, 0.375, 1.311e-07, 0.25, 1.311e-07, 0.125, 1.748e-07, 0.0, 0.1667, 0.0, 0.3333, 0.0, 0.5, 0.0, 0.6667, 0.0, 0.8333, 0.0, 1.0, 0.0, 1.0, 0.125, 1.0, 0.25, 1.0, 0.375, 1.0, 0.5, 1.0, 0.625, 1.0, 0.75, 1.0, 0.875, 0.5, 0.0, 1.0, 0.0, 1.0, 0.06054, 1.0, 1.0, 0.5, 1.0, 0.0, 1.0, 0.0, 0.06054, 0.0, 2.384e-07, 1.0, 1.0, 5.245e-07, 1.0, 0.0, 0.0, 1.0, 0.0, 0.0, 4.917e-08, 0.1429, 4.917e-08, 0.2857, 0.0, 0.4286, 0.0, 0.5714, 0.0, 0.7143, 0.0, 0.8571, 0.0, 1.0, 0.0, 1.0, 0.125, 1.0, 0.25, 1.0, 0.375, 1.0, 0.5, 1.0, 0.625, 1.0, 0.75, 1.0, 0.875, 1.0, 1.0, 0.8571, 1.0, 0.7143, 1.0, 0.5714, 1.0, 0.4286, 1.0, 0.2857, 1.0, 0.1429, 1.0, 4.496e-07, 1.0, 4.496e-07, 0.875, 4.496e-07, 0.75, 4.496e-07, 0.625, 4.496e-07, 0.5, 0.0, 0.375, 0.0, 0.25, 0.0, 0.125, 1.192e-07, 0.2222, 0.0, 0.1111, 0.0, 5.1e-08, 0.06054, 3.643e-08, 1.0, 0.0, 1.0, 0.1111, 1.0, 0.2222, 1.0, 0.3333, 1.0, 0.4444, 1.0, 0.5556, 1.0, 0.6667, 1.0, 0.7778, 1.0, 0.8889, 1.0, 1.0, 0.06054, 1.0, 1.192e-07, 1.0, 1.788e-07, 0.8889, 1.788e-07, 0.7778, 1.192e-07, 0.6667, 1.192e-07, 0.5556, 1.192e-07, 0.4444, 1.192e-07, 0.3333, 0.9395, 0.0, 1.0, 0.0, 1.0, 0.25, 1.0, 0.5, 1.0, 0.75, 1.0, 1.0, 0.9395, 1.0, 2.962e-07, 1.0, 2.222e-07, 0.75, 1.481e-07, 0.5, 7.405e-08, 0.25, 0.0, 0.0, 1.0, 0.1818, 1.0, 0.2727, 1.0, 0.3636, 1.0, 0.4545, 1.0, 0.5455, 1.0, 0.6364, 1.0, 0.7273, 1.0, 0.8182, 1.0, 0.9091, 1.0, 1.0, 0.9395, 1.0, 2.366e-07, 1.0, 2.709e-07, 0.9091, 3.053e-07, 0.8182, 3.396e-07, 0.7273, 3.739e-07, 0.6364, 4.082e-07, 0.5455, 2.041e-07, 0.4545, 0.0, 0.3636, 3.432e-08, 0.2727, 6.863e-08, 0.1818, 1.03e-07, 0.09091, 1.373e-07, 0.0, 0.9395, 0.0, 1.0, 0.0, 1.0, 0.09091, 1.788e-07, 0.6, 1.788e-07, 0.4, 1.192e-07, 0.2, 0.0, 2.098e-07, 0.06054, 2.098e-07, 1.0, 0.0, 1.0, 0.2, 1.0, 0.4, 1.0, 0.6, 1.0, 0.8, 1.0, 1.0, 0.06054, 1.0, 3.576e-07, 1.0, 2.384e-07, 0.8, 1.192e-07, 0.375, 1.192e-07, 0.25, 0.0, 0.125, 0.0, 0.0, 0.06054, 0.0, 1.0, 0.0, 1.0, 0.125, 1.0, 0.25, 1.0, 0.375, 1.0, 0.5, 1.0, 0.625, 1.0, 0.75, 1.0, 0.875, 1.0, 1.0, 0.06054, 1.0, 2.384e-07, 1.0, 1.192e-07, 0.875, 1.192e-07, 0.75, 1.192e-07, 0.625, 1.192e-07, 0.5, 1.0, 1.0, 5.245e-07, 1.0, 0.0, 6.345e-08, 1.0, 0.0, 1.0, 0.9395, 1.0, 1.0, 5.245e-07, 1.0, 5.245e-07, 0.9395, 0.0, 5.419e-08, 1.0, 0.0, 0.5, 5.96e-08, 1.0, 0.0, 1.0, 0.06054, 1.0, 1.0, 0.5, 1.0, 0.0, 1.0, 0.0, 0.06054, 0.0, 1.192e-07, 0.6, 1.0, 0.4, 1.0, 0.2, 1.0, 4.196e-07, 1.0, 4.196e-07, 0.8333, 4.196e-07, 0.6667, 4.196e-07, 0.5, 4.196e-07, 0.3333, 0.0, 0.1667, 0.0, 1.311e-07, 0.2, 8.742e-08, 0.4, 8.742e-08, 0.6, 8.742e-08, 0.8, 8.742e-08, 1.0, 0.0, 1.0, 0.1667, 1.0, 0.3333, 1.0, 0.5, 1.0, 0.6667, 1.0, 0.8333, 1.0, 1.0, 0.8, 1.0, 1.0, 1.0, 5.245e-07, 1.0, 0.0, 0.0, 1.0, 0.0, 1.0, 1.0, 5.245e-07, 1.0, 0.0, 6.345e-08, 1.0, 0.0, 1.0, 1.0, 1.311e-07, 1.0, 0.0, 0.0, 1.0, 0.0, 1.0, 1.0, 0.95, 1.0, 0.9, 1.0, 0.85, 1.0, 0.8, 1.0, 0.75, 1.0, 0.7, 1.0, 0.65, 1.0, 0.6, 1.0, 0.55, 1.0, 0.5, 1.0, 0.45, 1.0, 0.4, 1.0, 0.35, 1.0, 0.3, 1.0, 0.3, 0.9091, 0.3, 0.8182, 0.3, 0.7273, 0.3, 0.6364, 0.3, 0.5455, 0.3, 0.4545, 0.3, 0.3636, 0.25, 0.3636, 0.2, 0.3636, 0.15, 0.3636, 0.1, 0.3636, 0.05, 0.3636, 0.0, 0.3636, 0.0, 0.2727, 0.0, 0.1818, 0.0, 0.09091, 0.0, 2.146e-07, 0.05, 2.086e-07, 0.1, 1.967e-07, 0.15, 1.848e-07, 0.2, 1.729e-07, 0.25, 1.609e-07, 0.3, 1.55e-07, 0.35, 1.431e-07, 0.4, 1.371e-07, 0.45, 1.371e-07, 0.5, 1.192e-07, 0.55, 1.013e-07, 0.6, 8.345e-08, 0.65, 7.749e-08, 0.7, 7.749e-08, 0.75, 5.96e-08, 0.8, 5.96e-08, 0.85, 5.364e-08, 0.9, 3.576e-08, 0.95, 2.98e-08, 1.0, 0.0, 1.0, 0.09091, 1.0, 0.1818, 1.0, 0.2727, 1.0, 0.3636, 1.0, 0.4545, 1.0, 0.5455, 1.0, 0.6364, 1.0, 0.7273, 1.0, 0.8182, 1.0, 0.9091, 1.0, 0.6, 1.0, 0.8, 1.0, 1.0, 0.06054, 1.0, 1.192e-07, 1.0, 1.192e-07, 0.8, 1.192e-07, 0.6, 1.192e-07, 0.4, 0.0, 0.2, 0.0, 0.0, 0.06054, 0.0, 1.0, 0.0, 1.0, 0.2, 1.0, 0.4, 1.0, 0.5, 1.0, 0.75, 1.0, 1.0, 0.9395, 1.0, 2.962e-07, 1.0, 2.222e-07, 0.75, 1.481e-07, 0.5, 7.405e-08, 0.25, 0.0, 9.835e-08, 0.9395, 1.639e-08, 1.0, 0.0, 1.0, 0.25, 1.0, 1.0, 2.623e-07, 1.0, 0.0, 0.0, 1.0, 0.0, 1.0, 0.1667, 1.0, 0.3333, 1.0, 0.5, 1.0, 0.6667, 1.0, 0.8333, 1.0, 1.0, 0.9395, 1.0, 2.401e-07, 1.0, 1.902e-07, 0.8333, 1.402e-07, 0.6667, 9.025e-08, 0.5, 9.991e-08, 0.3333, 4.995e-08, 0.1667, 0.0, 0.0, 0.9395, 0.0, 1.0, 0.0, 0.9395, 0.0, 1.0, 0.0, 1.0, 0.3333, 1.0, 0.6667, 1.0, 1.0, 0.9395, 1.0, 2.222e-07, 1.0, 1.481e-07, 0.6667, 7.405e-08, 0.3333, 0.0, 0.0, 1.0, 1.0, 5.245e-07, 1.0, 0.0, 6.345e-08, 1.0, 0.0, 1.0, 0.4, 1.0, 0.6, 1.0, 0.8, 1.0, 1.0, 0.06054, 1.0, 5.96e-08, 1.0, 5.96e-08, 0.8, 5.96e-08, 0.6, 0.0, 0.4, 0.0, 0.2, 0.0, 0.0, 0.06054, 0.0, 1.0, 0.0, 1.0, 0.2, 1.0, 0.0, 1.0, 1.0, 3.938e-06, 1.0, 0.0, 4.371e-08, 1.0, 1.0, 0.0, 1.0, 0.0, 0.0, 1.0, 0.0, 1.0, 1.0, 0.0, 1.0, 3.934e-07, 0.0, 1.0, 8.742e-08, 9.845e-07, 1.0, 0.0, 0.0, 1.0, 0.0, 1.0, 1.0, 1.969e-06, 1.0, 0.0, 0.0, 1.0, 0.0, 1.0, 1.0, 1.0, 0.0, 1.0, 1.0, 2.623e-07, 1.0, 0.0, 0.0, 9.845e-07, 1.0, 0.0, 0.0, 1.0, 0.0, 1.0, 1.0, 9.845e-07, 1.0, 0.0, 0.0, 1.0, 0.0, 1.0, 1.0, 1.0, 0.0, 1.0, 1.0, 1.311e-07, 1.0, 0.0, 0.0, 9.845e-07, 1.0, 0.0, 0.0, 1.0, 0.0, 1.0, 1.0, 1.0, 1.0, 9.845e-07, 1.0, 0.0, 0.0, 1.0, 0.0, 1.0, 1.0, 2.623e-07, 1.0, 0.0, 0.0, 1.0, 0.0, 9.845e-07, 1.0, 0.0, 0.0, 1.0, 0.0, 1.0, 1.0, 1.0, 0.0, 1.0, 1.0, 9.845e-07, 1.0, 0.0, 0.0, 1.0, 0.0, 1.0, 1.0, 7.868e-07, 1.0, 0.0, 0.0, 1.574e-07, 1.0, 1.574e-07, 0.9091, 1.574e-07, 0.8182, 1.574e-07, 0.7273, 1.574e-07, 0.6364, 5.245e-08, 0.5455, 5.245e-08, 0.4545, 0.0, 0.3636, 0.0, 0.2727, 0.0, 0.1818, 0.0, 0.09091, 0.0, 9.537e-08, 0.05, 1.013e-07, 0.1, 1.073e-07, 0.15, 8.941e-08, 0.2, 8.345e-08, 0.25, 8.345e-08, 0.3, 6.557e-08, 0.35, 6.557e-08, 0.4, 5.96e-08, 0.45, 5.364e-08, 0.5, 5.96e-08, 0.55, 5.364e-08, 0.6, 4.172e-08, 0.65, 3.576e-08, 0.7, 3.576e-08, 0.75, 1.788e-08, 0.8, 1.788e-08, 0.85, 1.788e-08, 0.9, 5.96e-09, 0.95, 5.96e-09, 1.0, 0.0, 1.0, 0.09091, 1.0, 0.1818, 1.0, 0.2727, 1.0, 0.3636, 0.95, 0.3636, 0.9, 0.3636, 0.85, 0.3636, 0.8, 0.3636, 0.75, 0.3636, 0.7, 0.3636, 0.7, 0.4545, 0.7, 0.5455, 0.7, 0.6364, 0.7, 0.7273, 0.7, 0.8182, 0.7, 0.9091, 0.7, 1.0, 0.65, 1.0, 0.6, 1.0, 0.55, 1.0, 0.5, 1.0, 0.45, 1.0, 0.4, 1.0, 0.35, 1.0, 0.3, 1.0, 0.25, 1.0, 0.2, 1.0, 0.15, 1.0, 0.1, 1.0, 0.05, 1.0, 0.0, 0.06054, 0.0, 2.384e-07, 0.5, 0.0, 1.0, 0.0, 1.0, 0.06054, 1.0, 1.0, 0.5, 1.0, 0.0, 1.0, 1.0, 0.6667, 1.0, 1.0, 1.967e-07, 1.0, 6.557e-08, 0.6667, 0.0, 0.3333, 6.557e-08, 1.311e-07, 1.0, 0.0, 1.0, 0.3333])
me_plane.materials.append(mat_floor)
me_plane.materials.append(mat_wall)
me_plane.materials.append(mat_ceiling)
me_plane.materials.append(mat_floor_bathroom)
me_plane.use_remesh_preserve_volume = False
me_plane.use_remesh_preserve_attributes = False
me_plane.use_mirror_vertex_groups = False
me_plane.update()

# ---- objects
ob_plane = bpy.data.objects.new('Plane', me_plane)

# ---- transforms, parenting, visibility, modifiers, constraints
ob_plane.location = (0.0, 0.0, 0.0)
ob_plane.lineart.crease_threshold = 0.0

# ---- collection membership
col_collection_1.objects.link(ob_plane)

# ---- scene / render settings (as saved in the file)
scene.frame_start = 1; scene.frame_end = 250; scene.frame_set(1)
scene.render.engine = 'BLENDER_EEVEE_NEXT'
scene.render.resolution_percentage = 50
scene.render.dither_intensity = 0.0
scene.cycles.use_denoising = False
scene.cycles.samples = 10
scene.cycles.sampling_pattern = 'TABULATED_SOBOL'
scene.cycles.light_sampling_threshold = 0.0
scene.cycles.use_adaptive_sampling = False
scene.cycles.use_light_tree = False
scene.cycles.blur_glossy = 0.0
scene.cycles.pixel_filter_type = 'GAUSSIAN'
scene.cycles.sample_clamp_indirect = 0.0
scene.view_settings.view_transform = 'Standard'
bpy.context.view_layer.update()

# ---- added for rendering (the .blend has no active camera and no usable light): camera, sun
cam_auto = bpy.data.cameras.new('AutoCamera')
cam_auto.lens = 50.0
cam_auto.sensor_width = 36.0
cam_auto.clip_end = 1000.0
ob_auto_camera = bpy.data.objects.new('AutoCamera', cam_auto)
scene.collection.objects.link(ob_auto_camera)
ob_auto_camera.location = (37.7973, -45.3568, 32.2379)
ob_auto_camera.rotation_euler = (1.09748, -7.21219e-08, 0.694738)
scene.camera = ob_auto_camera
light_auto_sun = bpy.data.lights.new('AutoSun', 'SUN')
light_auto_sun.energy = 3.0
light_auto_sun.angle = 0.0523599
ob_auto_sun = bpy.data.objects.new('AutoSun', light_auto_sun)
scene.collection.objects.link(ob_auto_sun)
ob_auto_sun.rotation_euler = (0.872665, 0.174533, 0.523599)
bpy.context.view_layer.update()
